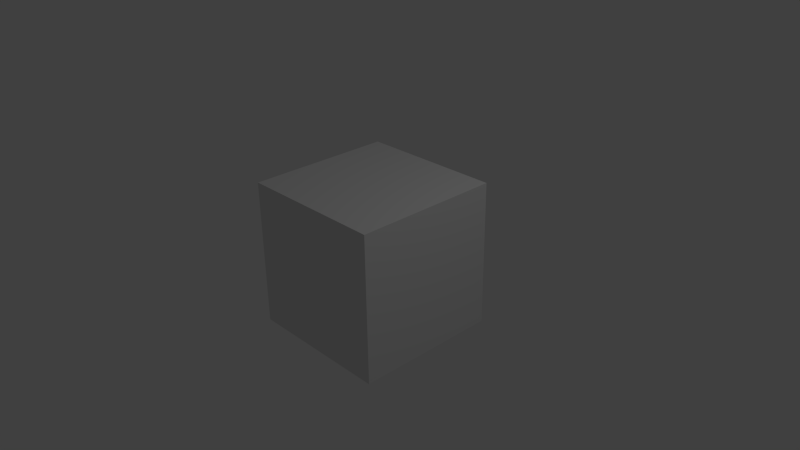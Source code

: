 # Source: canvas.blend  (saved by Blender 2.66.5; exported with 4.5.12 LTS)
import bpy
from mathutils import Matrix  # noqa: F401  (used for matrix-valued properties, if any)

bpy.ops.wm.read_factory_settings(use_empty=True)
scene = bpy.context.scene
scene.name = 'Scene'

# ---- collections
col_collection_1 = bpy.data.collections.new('Collection 1'); scene.collection.children.link(col_collection_1)

# ---- materials (node trees are filled in below, after node groups)
mat_material = bpy.data.materials.new('Material')
mat_material.alpha_threshold = 0.0
mat_material.use_transparent_shadow = False
mat_material.roughness = 0.5
mat_material.line_color = (0.0, 0.0, 0.0, 1.0)

# ---- material node trees

# ---- world
world_world = bpy.data.worlds.new('World'); scene.world = world_world
world_world.color = (0.05088, 0.05088, 0.05088)
world_world.use_sun_shadow = False
world_world.sun_shadow_jitter_overblur = 0.0
world_world.cycles.sampling_method = 'MANUAL'
world_world.cycles.sample_map_resolution = 256

# ---- cameras
cam_camera = bpy.data.cameras.new('Camera')
cam_camera.clip_end = 100.0
cam_camera.lens = 35.0
cam_camera.sensor_width = 32.0
cam_camera.sensor_height = 18.0
cam_camera.ortho_scale = 7.314
cam_camera.dof.focus_distance = 0.0
cam_camera.dof.aperture_fstop = 128.0

# ---- lights
light_lamp = bpy.data.lights.new('Lamp', 'POINT')
light_lamp.transmission_factor = 0.0
light_lamp.cutoff_distance = 30.0
light_lamp.energy = 100.0
light_lamp.shadow_buffer_clip_start = 1.001
light_lamp.shadow_soft_size = 1.0
light_lamp.shadow_maximum_resolution = 0.006
light_lamp.use_absolute_resolution = True
light_lamp.cycles.use_multiple_importance_sampling = False

# ---- meshes
me_cube = bpy.data.meshes.new('Cube')
me_cube.from_pydata([(1.0, 1.0, -1.0), (1.0, -1.0, -1.0), (-1.0, -1.0, -1.0), (-1.0, 1.0, -1.0), (1.0, 1.0, 1.0), (1.0, -1.0, 1.0), (-1.0, -1.0, 1.0), (-1.0, 1.0, 1.0)], [], [(0, 1, 2, 3), (4, 7, 6, 5), (0, 4, 5, 1), (1, 5, 6, 2), (2, 6, 7, 3), (4, 0, 3, 7)])
me_cube.materials.append(mat_material)
me_cube.use_remesh_preserve_volume = False
me_cube.use_remesh_preserve_attributes = False
me_cube.use_mirror_vertex_groups = False
me_cube.update()

# ---- objects
ob_cube = bpy.data.objects.new('Cube', me_cube)
ob_lamp = bpy.data.objects.new('Lamp', light_lamp)
ob_camera = bpy.data.objects.new('Camera', cam_camera)

# ---- transforms, parenting, visibility, modifiers, constraints
ob_cube.location = (0.0, 0.0, 0.0)
ob_cube.lock_rotations_4d = False
ob_cube.empty_display_type = 'ARROWS'
ob_cube.lineart.crease_threshold = 0.0
ob_lamp.location = (4.076, 1.005, 5.904)
ob_lamp.rotation_euler = (0.6503, 0.05522, 1.866)
ob_lamp.lock_rotations_4d = False
ob_lamp.empty_display_type = 'ARROWS'
ob_lamp.color = (0.0, 0.0, 0.0, 0.0)
ob_lamp.lineart.crease_threshold = 0.0
ob_camera.location = (7.481, -6.508, 5.344)
ob_camera.rotation_euler = (1.109, 0.01082, 0.8149)
ob_camera.lock_rotations_4d = False
ob_camera.empty_display_type = 'ARROWS'
ob_camera.color = (0.0, 0.0, 0.0, 0.0)
ob_camera.display_type = 'WIRE'
ob_camera.lineart.crease_threshold = 0.0

# ---- collection membership
col_collection_1.objects.link(ob_cube)
col_collection_1.objects.link(ob_lamp)
col_collection_1.objects.link(ob_camera)

# ---- scene / render settings (as saved in the file)
scene.camera = ob_camera
scene.frame_start = 1; scene.frame_end = 250; scene.frame_set(1)
scene.render.engine = 'BLENDER_EEVEE_NEXT'
scene.render.image_settings.color_mode = 'RGB'
scene.render.image_settings.compression = 90
scene.render.resolution_percentage = 50
scene.render.dither_intensity = 0.0
scene.render.bake_margin = 2
scene.render.bake_bias = 0.0
scene.cycles.use_denoising = False
scene.cycles.samples = 10
scene.cycles.sampling_pattern = 'TABULATED_SOBOL'
scene.cycles.light_sampling_threshold = 0.0
scene.cycles.use_adaptive_sampling = False
scene.cycles.use_light_tree = False
scene.cycles.blur_glossy = 0.0
scene.cycles.volume_bounces = 1
scene.cycles.pixel_filter_type = 'GAUSSIAN'
scene.cycles.sample_clamp_indirect = 0.0
scene.view_settings.view_transform = 'Standard'
bpy.context.view_layer.update()
